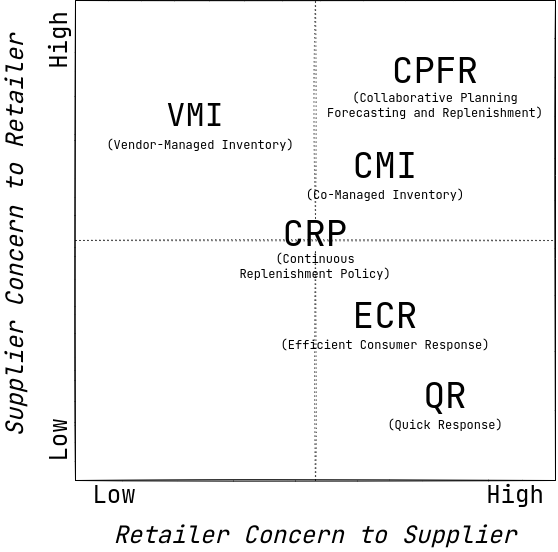

The diagram above was exported from draw.io. Its source (the exported page's mxGraphModel, read from the mxfile embedded in the PNG):
<mxGraphModel dx="914" dy="591" grid="1" gridSize="10" guides="1" tooltips="1" connect="1" arrows="1" fold="1" page="1" pageScale="1" pageWidth="850" pageHeight="1100" math="0" shadow="0">
  <root>
    <mxCell id="0" />
    <mxCell id="1" parent="0" />
    <mxCell id="Rv7JBvi_DRNm-lMM7cQ3-2" value="" style="whiteSpace=wrap;html=1;aspect=fixed;sketch=1;" vertex="1" parent="1">
      <mxGeometry x="200" y="280" width="480" height="480" as="geometry" />
    </mxCell>
    <mxCell id="Rv7JBvi_DRNm-lMM7cQ3-3" value="" style="endArrow=none;dashed=1;html=1;dashPattern=1 3;strokeWidth=1;rounded=0;sketch=1;entryX=0.5;entryY=0;entryDx=0;entryDy=0;exitX=0.5;exitY=0;exitDx=0;exitDy=0;startArrow=none;" edge="1" parent="1" source="Rv7JBvi_DRNm-lMM7cQ3-12" target="Rv7JBvi_DRNm-lMM7cQ3-2">
      <mxGeometry width="50" height="50" relative="1" as="geometry">
        <mxPoint x="240" y="490" as="sourcePoint" />
        <mxPoint x="290" y="440" as="targetPoint" />
      </mxGeometry>
    </mxCell>
    <mxCell id="Rv7JBvi_DRNm-lMM7cQ3-5" value="&lt;i&gt;Supplier Concern to Retailer&lt;/i&gt;" style="text;html=1;strokeColor=none;fillColor=none;align=center;verticalAlign=middle;whiteSpace=wrap;rounded=0;sketch=1;fontFamily=JetBrains Mono;fontSource=https%3A%2F%2Ffonts.googleapis.com%2Fcss%3Ffamily%3DJetBrains%2BMono;fontSize=24;rotation=-90;" vertex="1" parent="1">
      <mxGeometry x="-70" y="500" width="420" height="30" as="geometry" />
    </mxCell>
    <mxCell id="Rv7JBvi_DRNm-lMM7cQ3-6" value="&lt;i&gt;Retailer Concern to Supplier&lt;/i&gt;" style="text;html=1;strokeColor=none;fillColor=none;align=center;verticalAlign=middle;whiteSpace=wrap;rounded=0;sketch=1;fontFamily=JetBrains Mono;fontSource=https%3A%2F%2Ffonts.googleapis.com%2Fcss%3Ffamily%3DJetBrains%2BMono;fontSize=24;rotation=0;" vertex="1" parent="1">
      <mxGeometry x="230" y="800" width="420" height="30" as="geometry" />
    </mxCell>
    <mxCell id="Rv7JBvi_DRNm-lMM7cQ3-7" value="High" style="text;html=1;strokeColor=none;fillColor=none;align=center;verticalAlign=middle;whiteSpace=wrap;rounded=0;sketch=1;fontFamily=JetBrains Mono;fontSource=https%3A%2F%2Ffonts.googleapis.com%2Fcss%3Ffamily%3DJetBrains%2BMono;fontSize=24;rotation=-90;" vertex="1" parent="1">
      <mxGeometry x="154" y="305" width="60" height="30" as="geometry" />
    </mxCell>
    <mxCell id="Rv7JBvi_DRNm-lMM7cQ3-8" value="High" style="text;html=1;strokeColor=none;fillColor=none;align=center;verticalAlign=middle;whiteSpace=wrap;rounded=0;sketch=1;fontFamily=JetBrains Mono;fontSource=https%3A%2F%2Ffonts.googleapis.com%2Fcss%3Ffamily%3DJetBrains%2BMono;fontSize=24;" vertex="1" parent="1">
      <mxGeometry x="610" y="760" width="60" height="30" as="geometry" />
    </mxCell>
    <mxCell id="Rv7JBvi_DRNm-lMM7cQ3-9" value="Low" style="text;html=1;strokeColor=none;fillColor=none;align=center;verticalAlign=middle;whiteSpace=wrap;rounded=0;sketch=1;fontFamily=JetBrains Mono;fontSource=https%3A%2F%2Ffonts.googleapis.com%2Fcss%3Ffamily%3DJetBrains%2BMono;fontSize=24;rotation=-90;" vertex="1" parent="1">
      <mxGeometry x="154" y="705" width="60" height="30" as="geometry" />
    </mxCell>
    <mxCell id="Rv7JBvi_DRNm-lMM7cQ3-10" value="Low" style="text;html=1;strokeColor=none;fillColor=none;align=center;verticalAlign=middle;whiteSpace=wrap;rounded=0;sketch=1;fontFamily=JetBrains Mono;fontSource=https%3A%2F%2Ffonts.googleapis.com%2Fcss%3Ffamily%3DJetBrains%2BMono;fontSize=24;rotation=0;" vertex="1" parent="1">
      <mxGeometry x="209" y="760" width="60" height="30" as="geometry" />
    </mxCell>
    <mxCell id="Rv7JBvi_DRNm-lMM7cQ3-11" value="VMI" style="text;html=1;strokeColor=none;fillColor=none;align=center;verticalAlign=middle;whiteSpace=wrap;rounded=0;sketch=1;fontFamily=JetBrains Mono;fontSource=https%3A%2F%2Ffonts.googleapis.com%2Fcss%3Ffamily%3DJetBrains%2BMono;fontSize=32;" vertex="1" parent="1">
      <mxGeometry x="290" y="380" width="60" height="30" as="geometry" />
    </mxCell>
    <mxCell id="Rv7JBvi_DRNm-lMM7cQ3-13" value="" style="endArrow=none;dashed=1;html=1;dashPattern=1 3;strokeWidth=1;rounded=0;sketch=1;entryX=0.5;entryY=1;entryDx=0;entryDy=0;exitX=0.5;exitY=1;exitDx=0;exitDy=0;" edge="1" parent="1" source="Rv7JBvi_DRNm-lMM7cQ3-2" target="Rv7JBvi_DRNm-lMM7cQ3-12">
      <mxGeometry width="50" height="50" relative="1" as="geometry">
        <mxPoint x="440" y="760.0000000000002" as="sourcePoint" />
        <mxPoint x="440" y="280" as="targetPoint" />
      </mxGeometry>
    </mxCell>
    <mxCell id="Rv7JBvi_DRNm-lMM7cQ3-12" value="CRP" style="text;html=1;strokeColor=none;fillColor=none;align=center;verticalAlign=middle;whiteSpace=wrap;rounded=0;sketch=1;fontFamily=JetBrains Mono;fontSource=https%3A%2F%2Ffonts.googleapis.com%2Fcss%3Ffamily%3DJetBrains%2BMono;fontSize=36;" vertex="1" parent="1">
      <mxGeometry x="410" y="505" width="60" height="30" as="geometry" />
    </mxCell>
    <mxCell id="Rv7JBvi_DRNm-lMM7cQ3-14" value="" style="endArrow=none;dashed=1;html=1;dashPattern=1 3;strokeWidth=1;rounded=0;sketch=1;exitX=0;exitY=0.5;exitDx=0;exitDy=0;entryX=1;entryY=0.5;entryDx=0;entryDy=0;" edge="1" parent="1" source="Rv7JBvi_DRNm-lMM7cQ3-2" target="Rv7JBvi_DRNm-lMM7cQ3-2">
      <mxGeometry width="50" height="50" relative="1" as="geometry">
        <mxPoint x="200" y="520" as="sourcePoint" />
        <mxPoint x="410" y="520" as="targetPoint" />
      </mxGeometry>
    </mxCell>
    <mxCell id="Rv7JBvi_DRNm-lMM7cQ3-15" value="CMI" style="text;html=1;strokeColor=none;fillColor=none;align=center;verticalAlign=middle;whiteSpace=wrap;rounded=0;sketch=1;fontFamily=JetBrains Mono;fontSource=https%3A%2F%2Ffonts.googleapis.com%2Fcss%3Ffamily%3DJetBrains%2BMono;fontSize=36;" vertex="1" parent="1">
      <mxGeometry x="480" y="430" width="60" height="30" as="geometry" />
    </mxCell>
    <mxCell id="Rv7JBvi_DRNm-lMM7cQ3-16" value="CPFR" style="text;html=1;strokeColor=none;fillColor=none;align=center;verticalAlign=middle;whiteSpace=wrap;rounded=0;sketch=1;fontFamily=JetBrains Mono;fontSource=https%3A%2F%2Ffonts.googleapis.com%2Fcss%3Ffamily%3DJetBrains%2BMono;fontSize=36;" vertex="1" parent="1">
      <mxGeometry x="520" y="335" width="80" height="30" as="geometry" />
    </mxCell>
    <mxCell id="Rv7JBvi_DRNm-lMM7cQ3-17" value="ECR" style="text;html=1;strokeColor=none;fillColor=none;align=center;verticalAlign=middle;whiteSpace=wrap;rounded=0;sketch=1;fontFamily=JetBrains Mono;fontSource=https%3A%2F%2Ffonts.googleapis.com%2Fcss%3Ffamily%3DJetBrains%2BMono;fontSize=36;" vertex="1" parent="1">
      <mxGeometry x="480" y="580" width="60" height="30" as="geometry" />
    </mxCell>
    <mxCell id="Rv7JBvi_DRNm-lMM7cQ3-18" value="QR" style="text;html=1;strokeColor=none;fillColor=none;align=center;verticalAlign=middle;whiteSpace=wrap;rounded=0;sketch=1;fontFamily=JetBrains Mono;fontSource=https%3A%2F%2Ffonts.googleapis.com%2Fcss%3Ffamily%3DJetBrains%2BMono;fontSize=36;" vertex="1" parent="1">
      <mxGeometry x="540" y="660" width="60" height="30" as="geometry" />
    </mxCell>
    <mxCell id="Rv7JBvi_DRNm-lMM7cQ3-19" value="(Vendor-Managed Inventory)" style="text;html=1;strokeColor=none;fillColor=none;align=center;verticalAlign=middle;whiteSpace=wrap;rounded=0;sketch=1;fontFamily=JetBrains Mono;fontSource=https%3A%2F%2Ffonts.googleapis.com%2Fcss%3Ffamily%3DJetBrains%2BMono;fontSize=12;" vertex="1" parent="1">
      <mxGeometry x="230" y="410" width="190" height="30" as="geometry" />
    </mxCell>
    <mxCell id="Rv7JBvi_DRNm-lMM7cQ3-20" value="(Collaborative Planning Forecasting and Replenishment)" style="text;html=1;strokeColor=none;fillColor=none;align=center;verticalAlign=middle;whiteSpace=wrap;rounded=0;sketch=1;fontFamily=JetBrains Mono;fontSource=https%3A%2F%2Ffonts.googleapis.com%2Fcss%3Ffamily%3DJetBrains%2BMono;fontSize=12;" vertex="1" parent="1">
      <mxGeometry x="450" y="370" width="220" height="30" as="geometry" />
    </mxCell>
    <mxCell id="Rv7JBvi_DRNm-lMM7cQ3-21" value="(Co-Managed Inventory)" style="text;html=1;strokeColor=none;fillColor=none;align=center;verticalAlign=middle;whiteSpace=wrap;rounded=0;sketch=1;fontFamily=JetBrains Mono;fontSource=https%3A%2F%2Ffonts.googleapis.com%2Fcss%3Ffamily%3DJetBrains%2BMono;fontSize=12;" vertex="1" parent="1">
      <mxGeometry x="400" y="460" width="220" height="30" as="geometry" />
    </mxCell>
    <mxCell id="Rv7JBvi_DRNm-lMM7cQ3-22" value="(Continuous Replenishment Policy)" style="text;html=1;strokeColor=none;fillColor=none;align=center;verticalAlign=middle;whiteSpace=wrap;rounded=0;sketch=1;fontFamily=JetBrains Mono;fontSource=https%3A%2F%2Ffonts.googleapis.com%2Fcss%3Ffamily%3DJetBrains%2BMono;fontSize=12;" vertex="1" parent="1">
      <mxGeometry x="360" y="531" width="160" height="30" as="geometry" />
    </mxCell>
    <mxCell id="Rv7JBvi_DRNm-lMM7cQ3-23" value="(Efficient Consumer Response)" style="text;html=1;strokeColor=none;fillColor=none;align=center;verticalAlign=middle;whiteSpace=wrap;rounded=0;sketch=1;fontFamily=JetBrains Mono;fontSource=https%3A%2F%2Ffonts.googleapis.com%2Fcss%3Ffamily%3DJetBrains%2BMono;fontSize=12;" vertex="1" parent="1">
      <mxGeometry x="400" y="610" width="220" height="30" as="geometry" />
    </mxCell>
    <mxCell id="Rv7JBvi_DRNm-lMM7cQ3-24" value="(Quick Response)" style="text;html=1;strokeColor=none;fillColor=none;align=center;verticalAlign=middle;whiteSpace=wrap;rounded=0;sketch=1;fontFamily=JetBrains Mono;fontSource=https%3A%2F%2Ffonts.googleapis.com%2Fcss%3Ffamily%3DJetBrains%2BMono;fontSize=12;" vertex="1" parent="1">
      <mxGeometry x="510" y="690" width="120" height="30" as="geometry" />
    </mxCell>
  </root>
</mxGraphModel>